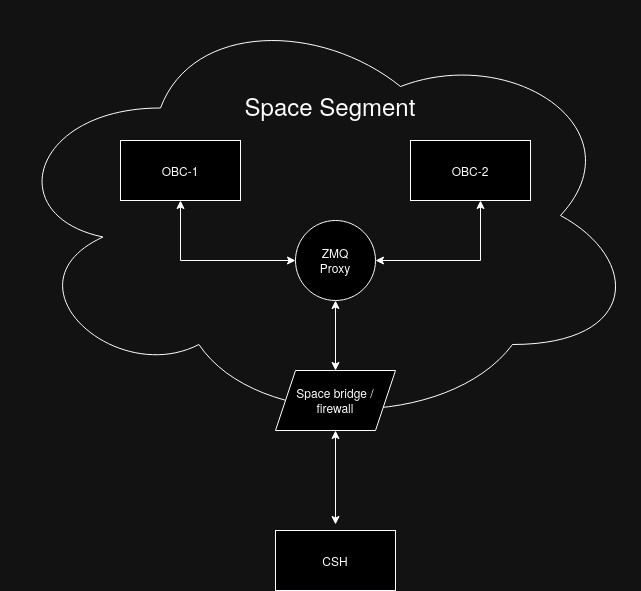

The diagram above was exported from draw.io. Its source (the exported page's mxGraphModel, read from the mxfile embedded in the PNG):
<mxGraphModel dx="2050" dy="1096" grid="1" gridSize="10" guides="1" tooltips="1" connect="1" arrows="1" fold="1" page="1" pageScale="1" pageWidth="850" pageHeight="1100" math="0" shadow="0">
  <root>
    <mxCell id="0" />
    <mxCell id="1" parent="0" />
    <mxCell id="j41Irquk3LTTz4tqc8aF-1" value="&lt;div&gt;CSH&lt;/div&gt;" style="rounded=0;whiteSpace=wrap;html=1;" vertex="1" parent="1">
      <mxGeometry x="425" y="680" width="120" height="60" as="geometry" />
    </mxCell>
    <mxCell id="j41Irquk3LTTz4tqc8aF-2" value="" style="ellipse;shape=cloud;whiteSpace=wrap;html=1;fillColor=none;" vertex="1" parent="1">
      <mxGeometry x="150" y="150" width="640" height="430" as="geometry" />
    </mxCell>
    <mxCell id="j41Irquk3LTTz4tqc8aF-3" value="&lt;div&gt;OBC-1&lt;/div&gt;" style="rounded=0;whiteSpace=wrap;html=1;" vertex="1" parent="1">
      <mxGeometry x="270" y="290" width="120" height="60" as="geometry" />
    </mxCell>
    <mxCell id="j41Irquk3LTTz4tqc8aF-10" style="edgeStyle=orthogonalEdgeStyle;rounded=0;orthogonalLoop=1;jettySize=auto;html=1;startArrow=classic;startFill=1;" edge="1" parent="1" source="j41Irquk3LTTz4tqc8aF-4" target="j41Irquk3LTTz4tqc8aF-8">
      <mxGeometry relative="1" as="geometry">
        <Array as="points">
          <mxPoint x="630" y="410" />
        </Array>
      </mxGeometry>
    </mxCell>
    <mxCell id="j41Irquk3LTTz4tqc8aF-4" value="&lt;div&gt;OBC-2&lt;/div&gt;" style="rounded=0;whiteSpace=wrap;html=1;" vertex="1" parent="1">
      <mxGeometry x="560" y="290" width="120" height="60" as="geometry" />
    </mxCell>
    <mxCell id="j41Irquk3LTTz4tqc8aF-5" value="&lt;font style=&quot;font-size: 24px;&quot;&gt;Space Segment&lt;/font&gt;" style="text;html=1;align=center;verticalAlign=middle;whiteSpace=wrap;rounded=0;" vertex="1" parent="1">
      <mxGeometry x="330" y="210" width="300" height="90" as="geometry" />
    </mxCell>
    <mxCell id="j41Irquk3LTTz4tqc8aF-6" value="Space bridge /&lt;br&gt;firewall" style="shape=parallelogram;perimeter=parallelogramPerimeter;whiteSpace=wrap;html=1;fixedSize=1;" vertex="1" parent="1">
      <mxGeometry x="425" y="520" width="120" height="60" as="geometry" />
    </mxCell>
    <mxCell id="j41Irquk3LTTz4tqc8aF-7" style="edgeStyle=orthogonalEdgeStyle;rounded=0;orthogonalLoop=1;jettySize=auto;html=1;entryX=0.5;entryY=-0.1;entryDx=0;entryDy=0;entryPerimeter=0;startArrow=classic;startFill=1;" edge="1" parent="1" source="j41Irquk3LTTz4tqc8aF-6" target="j41Irquk3LTTz4tqc8aF-1">
      <mxGeometry relative="1" as="geometry" />
    </mxCell>
    <mxCell id="j41Irquk3LTTz4tqc8aF-12" style="edgeStyle=orthogonalEdgeStyle;rounded=0;orthogonalLoop=1;jettySize=auto;html=1;startArrow=classic;startFill=1;" edge="1" parent="1" source="j41Irquk3LTTz4tqc8aF-8" target="j41Irquk3LTTz4tqc8aF-6">
      <mxGeometry relative="1" as="geometry" />
    </mxCell>
    <mxCell id="j41Irquk3LTTz4tqc8aF-13" style="edgeStyle=orthogonalEdgeStyle;rounded=0;orthogonalLoop=1;jettySize=auto;html=1;exitX=0;exitY=0.5;exitDx=0;exitDy=0;startArrow=classic;startFill=1;" edge="1" parent="1" source="j41Irquk3LTTz4tqc8aF-8" target="j41Irquk3LTTz4tqc8aF-3">
      <mxGeometry relative="1" as="geometry" />
    </mxCell>
    <mxCell id="j41Irquk3LTTz4tqc8aF-8" value="ZMQ&lt;br&gt;&lt;div&gt;Proxy&lt;/div&gt;" style="ellipse;whiteSpace=wrap;html=1;aspect=fixed;" vertex="1" parent="1">
      <mxGeometry x="445" y="370" width="80" height="80" as="geometry" />
    </mxCell>
  </root>
</mxGraphModel>